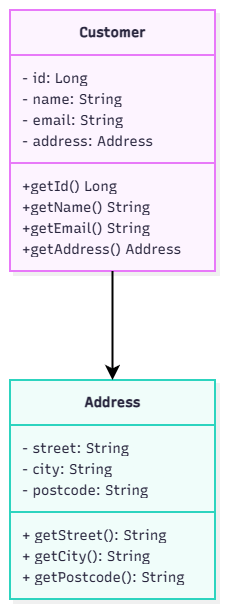

The diagram above was exported from draw.io. Its source (the exported page's mxGraphModel, read from the mxfile embedded in the PNG):
<mxGraphModel dx="1241" dy="759" grid="1" gridSize="10" guides="1" tooltips="1" connect="1" arrows="1" fold="1" page="1" pageScale="1" pageWidth="850" pageHeight="1100" math="0" shadow="0">
  <root>
    <mxCell id="0" />
    <mxCell id="1" parent="0" />
    <UserObject label="" mermaidData="{&#10;  &quot;data&quot;: &quot;classDiagram\n  class Customer {\n    -Long id\n    -String name\n    -String email\n    -Address address\n    +getId() Long\n    +getName() String\n    +getEmail() String\n    +getAddress() Address\n  }\n  class Address {\n    -String street\n    -String city\n    -String postcode\n    +getStreet() String\n    +getCity() String\n    +getPostcode() String\n  }\n  Customer --&gt; Address&quot;,&#10;  &quot;config&quot;: null,&#10;  &quot;version&quot;: &quot;12&quot;&#10;}" id="21">
      <mxCell connectable="0" parent="1" style="group;transparentBounds=1;editIcon=1;lockedGroup=0;groupPadding=10;" vertex="1">
        <mxGeometry as="geometry" />
      </mxCell>
    </UserObject>
    <UserObject label="&lt;b&gt;Customer&lt;/b&gt;" mermaidId="n:Customer" mermaidBaseStyle="swimlane;html=1;fontStyle=1;fontSize=16;align=center;verticalAlign=middle;horizontal=1;childLayout=stackLayout;startSize=45;horizontalStack=0;resizeParent=1;resizeParentMax=0;resizeLast=0;collapsible=0;marginTop=12;marginBottom=12;stackSpacing=0;swimlaneFillColor=#FDF4FF;whiteSpace=wrap;fillColor=#FDF4FF;strokeColor=#E879F9;fontColor=#28253D;fontFamily=Recursive;strokeWidth=2;shadow=1;shadowColor=#000000;shadowOffsetX=4;shadowOffsetY=4;shadowBlur=0;shadowOpacity=6;" mermaidBaseValue="&lt;b&gt;Customer&lt;/b&gt;" id="2">
      <mxCell parent="21" style="swimlane;html=1;fontStyle=1;fontSize=14;align=center;verticalAlign=middle;horizontal=1;childLayout=stackLayout;startSize=45;horizontalStack=0;resizeParent=1;resizeParentMax=0;resizeLast=0;collapsible=0;marginTop=12;marginBottom=12;stackSpacing=0;swimlaneFillColor=#FDF4FF;whiteSpace=wrap;fillColor=#FDF4FF;strokeColor=#E879F9;fontColor=#28253D;fontFamily=Recursive;strokeWidth=2;shadow=1;shadowColor=#000000;shadowOffsetX=4;shadowOffsetY=4;shadowBlur=0;shadowOpacity=6;fontSource=https%3A%2F%2Ffonts.googleapis.com%2Fcss%3Ffamily%3DRecursive;" vertex="1">
        <mxGeometry height="261" width="205" x="340" y="30" as="geometry" />
      </mxCell>
    </UserObject>
    <mxCell id="3" parent="2" style="text;fontSize=14;strokeColor=none;fillColor=none;align=left;verticalAlign=middle;spacingLeft=10;spacingRight=12;spacingBottom=2;overflow=hidden;rotatable=0;points=[[0,0.5],[1,0.5]];portConstraint=eastwest;fontFamily=Recursive;fontColor=#28253D;fontSource=https%3A%2F%2Ffonts.googleapis.com%2Fcss%3Ffamily%3DRecursive;" value="- id: Long" vertex="1">
      <mxGeometry height="21" width="205" y="57" as="geometry" />
    </mxCell>
    <mxCell id="4" parent="2" style="text;fontSize=14;strokeColor=none;fillColor=none;align=left;verticalAlign=middle;spacingLeft=10;spacingRight=12;spacingBottom=2;overflow=hidden;rotatable=0;points=[[0,0.5],[1,0.5]];portConstraint=eastwest;fontFamily=Recursive;fontColor=#28253D;fontSource=https%3A%2F%2Ffonts.googleapis.com%2Fcss%3Ffamily%3DRecursive;" value="- name: String" vertex="1">
      <mxGeometry height="21" width="205" y="78" as="geometry" />
    </mxCell>
    <mxCell id="5" parent="2" style="text;fontSize=14;strokeColor=none;fillColor=none;align=left;verticalAlign=middle;spacingLeft=10;spacingRight=12;spacingBottom=2;overflow=hidden;rotatable=0;points=[[0,0.5],[1,0.5]];portConstraint=eastwest;fontFamily=Recursive;fontColor=#28253D;fontSource=https%3A%2F%2Ffonts.googleapis.com%2Fcss%3Ffamily%3DRecursive;" value="- email: String" vertex="1">
      <mxGeometry height="21" width="205" y="99" as="geometry" />
    </mxCell>
    <mxCell id="6" parent="2" style="text;fontSize=14;strokeColor=none;fillColor=none;align=left;verticalAlign=middle;spacingLeft=10;spacingRight=12;spacingBottom=2;overflow=hidden;rotatable=0;points=[[0,0.5],[1,0.5]];portConstraint=eastwest;fontFamily=Recursive;fontColor=#28253D;fontSource=https%3A%2F%2Ffonts.googleapis.com%2Fcss%3Ffamily%3DRecursive;" value="- address: Address" vertex="1">
      <mxGeometry height="21" width="205" y="120" as="geometry" />
    </mxCell>
    <mxCell id="7" parent="2" style="line;strokeWidth=2;fillColor=none;spacingLeft=3;spacingRight=3;rotatable=0;points=[];strokeColor=inherit;" vertex="1">
      <mxGeometry height="24" width="205" y="141" as="geometry" />
    </mxCell>
    <mxCell id="8" parent="2" style="text;fontSize=14;strokeColor=none;fillColor=none;align=left;verticalAlign=middle;spacingLeft=10;spacingRight=12;spacingBottom=2;overflow=hidden;rotatable=0;points=[[0,0.5],[1,0.5]];portConstraint=eastwest;fontFamily=Recursive;fontColor=#28253D;fontSource=https%3A%2F%2Ffonts.googleapis.com%2Fcss%3Ffamily%3DRecursive;" value="+getId() Long" vertex="1">
      <mxGeometry height="21" width="205" y="165" as="geometry" />
    </mxCell>
    <mxCell id="9" parent="2" style="text;fontSize=14;strokeColor=none;fillColor=none;align=left;verticalAlign=middle;spacingLeft=10;spacingRight=12;spacingBottom=2;overflow=hidden;rotatable=0;points=[[0,0.5],[1,0.5]];portConstraint=eastwest;fontFamily=Recursive;fontColor=#28253D;fontSource=https%3A%2F%2Ffonts.googleapis.com%2Fcss%3Ffamily%3DRecursive;" value="+getName() String" vertex="1">
      <mxGeometry height="21" width="205" y="186" as="geometry" />
    </mxCell>
    <mxCell id="10" parent="2" style="text;fontSize=14;strokeColor=none;fillColor=none;align=left;verticalAlign=middle;spacingLeft=10;spacingRight=12;spacingBottom=2;overflow=hidden;rotatable=0;points=[[0,0.5],[1,0.5]];portConstraint=eastwest;fontFamily=Recursive;fontColor=#28253D;fontSource=https%3A%2F%2Ffonts.googleapis.com%2Fcss%3Ffamily%3DRecursive;" value="+getEmail() String" vertex="1">
      <mxGeometry height="21" width="205" y="207" as="geometry" />
    </mxCell>
    <mxCell id="11" parent="2" style="text;fontSize=14;strokeColor=none;fillColor=none;align=left;verticalAlign=middle;spacingLeft=10;spacingRight=12;spacingBottom=2;overflow=hidden;rotatable=0;points=[[0,0.5],[1,0.5]];portConstraint=eastwest;fontFamily=Recursive;fontColor=#28253D;fontSource=https%3A%2F%2Ffonts.googleapis.com%2Fcss%3Ffamily%3DRecursive;" value="+getAddress() Address" vertex="1">
      <mxGeometry height="21" width="205" y="228" as="geometry" />
    </mxCell>
    <UserObject label="&lt;b&gt;Address&lt;/b&gt;" mermaidId="n:Address" mermaidBaseStyle="swimlane;html=1;fontStyle=1;fontSize=16;align=center;verticalAlign=middle;horizontal=1;childLayout=stackLayout;startSize=45;horizontalStack=0;resizeParent=1;resizeParentMax=0;resizeLast=0;collapsible=0;marginTop=12;marginBottom=12;stackSpacing=0;swimlaneFillColor=#F0FDFA;whiteSpace=wrap;fillColor=#F0FDFA;strokeColor=#2DD4BF;fontColor=#28253D;fontFamily=Recursive;strokeWidth=2;shadow=1;shadowColor=#000000;shadowOffsetX=4;shadowOffsetY=4;shadowBlur=0;shadowOpacity=6;" mermaidBaseValue="&lt;b&gt;Address&lt;/b&gt;" id="12">
      <mxCell parent="21" style="swimlane;html=1;fontStyle=1;fontSize=14;align=center;verticalAlign=middle;horizontal=1;childLayout=stackLayout;startSize=45;horizontalStack=0;resizeParent=1;resizeParentMax=0;resizeLast=0;collapsible=0;marginTop=12;marginBottom=12;stackSpacing=0;swimlaneFillColor=#F0FDFA;whiteSpace=wrap;fillColor=#F0FDFA;strokeColor=#2DD4BF;fontColor=#28253D;fontFamily=Recursive;strokeWidth=2;shadow=1;shadowColor=#000000;shadowOffsetX=4;shadowOffsetY=4;shadowBlur=0;shadowOpacity=6;fontSource=https%3A%2F%2Ffonts.googleapis.com%2Fcss%3Ffamily%3DRecursive;" vertex="1">
        <mxGeometry height="219" width="205" x="340" y="400" as="geometry" />
      </mxCell>
    </UserObject>
    <mxCell id="14" parent="12" style="text;fontSize=14;strokeColor=none;fillColor=none;align=left;verticalAlign=middle;spacingLeft=10;spacingRight=12;spacingBottom=2;overflow=hidden;rotatable=0;points=[[0,0.5],[1,0.5]];portConstraint=eastwest;fontFamily=Recursive;fontColor=#28253D;fontSource=https%3A%2F%2Ffonts.googleapis.com%2Fcss%3Ffamily%3DRecursive;" value="- street: String" vertex="1">
      <mxGeometry height="21" width="205" y="57" as="geometry" />
    </mxCell>
    <mxCell id="13" parent="12" style="text;fontSize=14;strokeColor=none;fillColor=none;align=left;verticalAlign=middle;spacingLeft=10;spacingRight=12;spacingBottom=2;overflow=hidden;rotatable=0;points=[[0,0.5],[1,0.5]];portConstraint=eastwest;fontFamily=Recursive;fontColor=#28253D;fontSource=https%3A%2F%2Ffonts.googleapis.com%2Fcss%3Ffamily%3DRecursive;" value="- city: String" vertex="1">
      <mxGeometry height="21" width="205" y="78" as="geometry" />
    </mxCell>
    <mxCell id="15" parent="12" style="text;fontSize=14;strokeColor=none;fillColor=none;align=left;verticalAlign=middle;spacingLeft=10;spacingRight=12;spacingBottom=2;overflow=hidden;rotatable=0;points=[[0,0.5],[1,0.5]];portConstraint=eastwest;fontFamily=Recursive;fontColor=#28253D;fontSource=https%3A%2F%2Ffonts.googleapis.com%2Fcss%3Ffamily%3DRecursive;" value="- postcode: String" vertex="1">
      <mxGeometry height="21" width="205" y="99" as="geometry" />
    </mxCell>
    <mxCell id="16" parent="12" style="line;strokeWidth=2;fillColor=none;spacingLeft=3;spacingRight=3;rotatable=0;points=[];strokeColor=inherit;" vertex="1">
      <mxGeometry height="24" width="205" y="120" as="geometry" />
    </mxCell>
    <mxCell id="17" parent="12" style="text;fontSize=14;strokeColor=none;fillColor=none;align=left;verticalAlign=middle;spacingLeft=10;spacingRight=12;spacingBottom=2;overflow=hidden;rotatable=0;points=[[0,0.5],[1,0.5]];portConstraint=eastwest;fontFamily=Recursive;fontColor=#28253D;fontSource=https%3A%2F%2Ffonts.googleapis.com%2Fcss%3Ffamily%3DRecursive;" value="+ getStreet(): String" vertex="1">
      <mxGeometry height="21" width="205" y="144" as="geometry" />
    </mxCell>
    <mxCell id="18" parent="12" style="text;fontSize=14;strokeColor=none;fillColor=none;align=left;verticalAlign=middle;spacingLeft=10;spacingRight=12;spacingBottom=2;overflow=hidden;rotatable=0;points=[[0,0.5],[1,0.5]];portConstraint=eastwest;fontFamily=Recursive;fontColor=#28253D;fontSource=https%3A%2F%2Ffonts.googleapis.com%2Fcss%3Ffamily%3DRecursive;" value="+ getCity(): String" vertex="1">
      <mxGeometry height="21" width="205" y="165" as="geometry" />
    </mxCell>
    <mxCell id="19" parent="12" style="text;fontSize=14;strokeColor=none;fillColor=none;align=left;verticalAlign=middle;spacingLeft=10;spacingRight=12;spacingBottom=2;overflow=hidden;rotatable=0;points=[[0,0.5],[1,0.5]];portConstraint=eastwest;fontFamily=Recursive;fontColor=#28253D;fontSource=https%3A%2F%2Ffonts.googleapis.com%2Fcss%3Ffamily%3DRecursive;" value="+ getPostcode(): String" vertex="1">
      <mxGeometry height="21" width="205" y="186" as="geometry" />
    </mxCell>
    <UserObject label="" mermaidId="e:Customer-&gt;Address#0" mermaidBaseStyle="edgeStyle=orthogonalEdgeStyle;rounded=1;curved=0;startArrow=none;endArrow=classic;endSize=9;jumpStyle=arc;jumpSize=12;strokeColor=#000000;exitX=0.5;exitY=1;entryX=0.5;entryY=0;strokeWidth=2;" mermaidBaseValue="" id="20">
      <mxCell edge="1" parent="21" source="2" style="edgeStyle=orthogonalEdgeStyle;rounded=1;curved=0;startArrow=none;endArrow=classic;endSize=9;jumpStyle=arc;jumpSize=12;strokeColor=#000000;entryX=0.5;entryY=0;strokeWidth=2;exitX=0.5;exitY=1;exitDx=0;exitDy=0;" target="12">
        <mxGeometry relative="1" x="0.0649" as="geometry">
          <Array as="points" />
          <mxPoint x="450" y="340" as="sourcePoint" />
        </mxGeometry>
      </mxCell>
    </UserObject>
  </root>
</mxGraphModel>